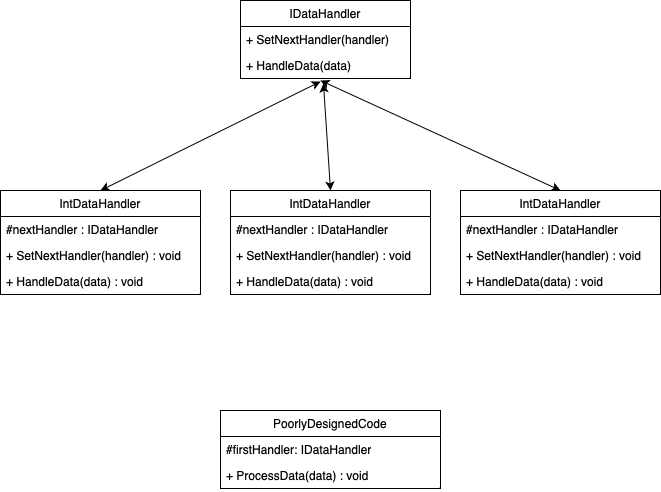

The diagram above was exported from draw.io. Its source (the exported page's mxGraphModel, read from the mxfile embedded in the PNG):
<mxGraphModel dx="838" dy="730" grid="1" gridSize="10" guides="1" tooltips="1" connect="1" arrows="1" fold="1" page="1" pageScale="1" pageWidth="827" pageHeight="1169" math="0" shadow="0">
  <root>
    <mxCell id="0" />
    <mxCell id="1" parent="0" />
    <mxCell id="iXsAiMVZxiKm8HVZUEXl-1" value="IDataHandler" style="swimlane;fontStyle=0;childLayout=stackLayout;horizontal=1;startSize=26;fillColor=none;horizontalStack=0;resizeParent=1;resizeParentMax=0;resizeLast=0;collapsible=1;marginBottom=0;whiteSpace=wrap;html=1;" vertex="1" parent="1">
      <mxGeometry x="290" y="120" width="170" height="78" as="geometry" />
    </mxCell>
    <mxCell id="iXsAiMVZxiKm8HVZUEXl-2" value="+ SetNextHandler(handler)" style="text;strokeColor=none;fillColor=none;align=left;verticalAlign=top;spacingLeft=4;spacingRight=4;overflow=hidden;rotatable=0;points=[[0,0.5],[1,0.5]];portConstraint=eastwest;whiteSpace=wrap;html=1;" vertex="1" parent="iXsAiMVZxiKm8HVZUEXl-1">
      <mxGeometry y="26" width="170" height="26" as="geometry" />
    </mxCell>
    <mxCell id="iXsAiMVZxiKm8HVZUEXl-3" value="+ HandleData(data)" style="text;strokeColor=none;fillColor=none;align=left;verticalAlign=top;spacingLeft=4;spacingRight=4;overflow=hidden;rotatable=0;points=[[0,0.5],[1,0.5]];portConstraint=eastwest;whiteSpace=wrap;html=1;" vertex="1" parent="iXsAiMVZxiKm8HVZUEXl-1">
      <mxGeometry y="52" width="170" height="26" as="geometry" />
    </mxCell>
    <mxCell id="iXsAiMVZxiKm8HVZUEXl-5" value="IntDataHandler" style="swimlane;fontStyle=0;childLayout=stackLayout;horizontal=1;startSize=26;fillColor=none;horizontalStack=0;resizeParent=1;resizeParentMax=0;resizeLast=0;collapsible=1;marginBottom=0;whiteSpace=wrap;html=1;" vertex="1" parent="1">
      <mxGeometry x="50" y="310" width="200" height="104" as="geometry" />
    </mxCell>
    <mxCell id="iXsAiMVZxiKm8HVZUEXl-6" value="#nextHandler : IDataHandler" style="text;strokeColor=none;fillColor=none;align=left;verticalAlign=top;spacingLeft=4;spacingRight=4;overflow=hidden;rotatable=0;points=[[0,0.5],[1,0.5]];portConstraint=eastwest;whiteSpace=wrap;html=1;" vertex="1" parent="iXsAiMVZxiKm8HVZUEXl-5">
      <mxGeometry y="26" width="200" height="26" as="geometry" />
    </mxCell>
    <mxCell id="iXsAiMVZxiKm8HVZUEXl-7" value="+ SetNextHandler(handler) : void" style="text;strokeColor=none;fillColor=none;align=left;verticalAlign=top;spacingLeft=4;spacingRight=4;overflow=hidden;rotatable=0;points=[[0,0.5],[1,0.5]];portConstraint=eastwest;whiteSpace=wrap;html=1;" vertex="1" parent="iXsAiMVZxiKm8HVZUEXl-5">
      <mxGeometry y="52" width="200" height="26" as="geometry" />
    </mxCell>
    <mxCell id="iXsAiMVZxiKm8HVZUEXl-8" value="+ HandleData(data) : void" style="text;strokeColor=none;fillColor=none;align=left;verticalAlign=top;spacingLeft=4;spacingRight=4;overflow=hidden;rotatable=0;points=[[0,0.5],[1,0.5]];portConstraint=eastwest;whiteSpace=wrap;html=1;" vertex="1" parent="iXsAiMVZxiKm8HVZUEXl-5">
      <mxGeometry y="78" width="200" height="26" as="geometry" />
    </mxCell>
    <mxCell id="iXsAiMVZxiKm8HVZUEXl-9" value="IntDataHandler" style="swimlane;fontStyle=0;childLayout=stackLayout;horizontal=1;startSize=26;fillColor=none;horizontalStack=0;resizeParent=1;resizeParentMax=0;resizeLast=0;collapsible=1;marginBottom=0;whiteSpace=wrap;html=1;" vertex="1" parent="1">
      <mxGeometry x="280" y="310" width="200" height="104" as="geometry" />
    </mxCell>
    <mxCell id="iXsAiMVZxiKm8HVZUEXl-10" value="#nextHandler : IDataHandler" style="text;strokeColor=none;fillColor=none;align=left;verticalAlign=top;spacingLeft=4;spacingRight=4;overflow=hidden;rotatable=0;points=[[0,0.5],[1,0.5]];portConstraint=eastwest;whiteSpace=wrap;html=1;" vertex="1" parent="iXsAiMVZxiKm8HVZUEXl-9">
      <mxGeometry y="26" width="200" height="26" as="geometry" />
    </mxCell>
    <mxCell id="iXsAiMVZxiKm8HVZUEXl-11" value="+ SetNextHandler(handler) : void" style="text;strokeColor=none;fillColor=none;align=left;verticalAlign=top;spacingLeft=4;spacingRight=4;overflow=hidden;rotatable=0;points=[[0,0.5],[1,0.5]];portConstraint=eastwest;whiteSpace=wrap;html=1;" vertex="1" parent="iXsAiMVZxiKm8HVZUEXl-9">
      <mxGeometry y="52" width="200" height="26" as="geometry" />
    </mxCell>
    <mxCell id="iXsAiMVZxiKm8HVZUEXl-12" value="+ HandleData(data) : void" style="text;strokeColor=none;fillColor=none;align=left;verticalAlign=top;spacingLeft=4;spacingRight=4;overflow=hidden;rotatable=0;points=[[0,0.5],[1,0.5]];portConstraint=eastwest;whiteSpace=wrap;html=1;" vertex="1" parent="iXsAiMVZxiKm8HVZUEXl-9">
      <mxGeometry y="78" width="200" height="26" as="geometry" />
    </mxCell>
    <mxCell id="iXsAiMVZxiKm8HVZUEXl-13" value="IntDataHandler" style="swimlane;fontStyle=0;childLayout=stackLayout;horizontal=1;startSize=26;fillColor=none;horizontalStack=0;resizeParent=1;resizeParentMax=0;resizeLast=0;collapsible=1;marginBottom=0;whiteSpace=wrap;html=1;" vertex="1" parent="1">
      <mxGeometry x="510" y="310" width="200" height="104" as="geometry" />
    </mxCell>
    <mxCell id="iXsAiMVZxiKm8HVZUEXl-14" value="#nextHandler : IDataHandler" style="text;strokeColor=none;fillColor=none;align=left;verticalAlign=top;spacingLeft=4;spacingRight=4;overflow=hidden;rotatable=0;points=[[0,0.5],[1,0.5]];portConstraint=eastwest;whiteSpace=wrap;html=1;" vertex="1" parent="iXsAiMVZxiKm8HVZUEXl-13">
      <mxGeometry y="26" width="200" height="26" as="geometry" />
    </mxCell>
    <mxCell id="iXsAiMVZxiKm8HVZUEXl-15" value="+ SetNextHandler(handler) : void" style="text;strokeColor=none;fillColor=none;align=left;verticalAlign=top;spacingLeft=4;spacingRight=4;overflow=hidden;rotatable=0;points=[[0,0.5],[1,0.5]];portConstraint=eastwest;whiteSpace=wrap;html=1;" vertex="1" parent="iXsAiMVZxiKm8HVZUEXl-13">
      <mxGeometry y="52" width="200" height="26" as="geometry" />
    </mxCell>
    <mxCell id="iXsAiMVZxiKm8HVZUEXl-16" value="+ HandleData(data) : void" style="text;strokeColor=none;fillColor=none;align=left;verticalAlign=top;spacingLeft=4;spacingRight=4;overflow=hidden;rotatable=0;points=[[0,0.5],[1,0.5]];portConstraint=eastwest;whiteSpace=wrap;html=1;" vertex="1" parent="iXsAiMVZxiKm8HVZUEXl-13">
      <mxGeometry y="78" width="200" height="26" as="geometry" />
    </mxCell>
    <mxCell id="iXsAiMVZxiKm8HVZUEXl-17" value="" style="endArrow=classic;startArrow=classic;html=1;rounded=0;exitX=0.5;exitY=0;exitDx=0;exitDy=0;entryX=0.471;entryY=1.115;entryDx=0;entryDy=0;entryPerimeter=0;" edge="1" parent="1" source="iXsAiMVZxiKm8HVZUEXl-5" target="iXsAiMVZxiKm8HVZUEXl-3">
      <mxGeometry width="50" height="50" relative="1" as="geometry">
        <mxPoint x="180" y="280" as="sourcePoint" />
        <mxPoint x="230" y="230" as="targetPoint" />
      </mxGeometry>
    </mxCell>
    <mxCell id="iXsAiMVZxiKm8HVZUEXl-18" value="" style="endArrow=classic;startArrow=classic;html=1;rounded=0;exitX=0.5;exitY=0;exitDx=0;exitDy=0;entryX=0.488;entryY=1.192;entryDx=0;entryDy=0;entryPerimeter=0;" edge="1" parent="1" source="iXsAiMVZxiKm8HVZUEXl-9" target="iXsAiMVZxiKm8HVZUEXl-3">
      <mxGeometry width="50" height="50" relative="1" as="geometry">
        <mxPoint x="370" y="300" as="sourcePoint" />
        <mxPoint x="420" y="250" as="targetPoint" />
      </mxGeometry>
    </mxCell>
    <mxCell id="iXsAiMVZxiKm8HVZUEXl-19" value="" style="endArrow=classic;startArrow=classic;html=1;rounded=0;exitX=0.5;exitY=0;exitDx=0;exitDy=0;" edge="1" parent="1" source="iXsAiMVZxiKm8HVZUEXl-13">
      <mxGeometry width="50" height="50" relative="1" as="geometry">
        <mxPoint x="550" y="290" as="sourcePoint" />
        <mxPoint x="370" y="200" as="targetPoint" />
      </mxGeometry>
    </mxCell>
    <mxCell id="iXsAiMVZxiKm8HVZUEXl-20" value="PoorlyDesignedCode" style="swimlane;fontStyle=0;childLayout=stackLayout;horizontal=1;startSize=26;fillColor=none;horizontalStack=0;resizeParent=1;resizeParentMax=0;resizeLast=0;collapsible=1;marginBottom=0;whiteSpace=wrap;html=1;" vertex="1" parent="1">
      <mxGeometry x="270" y="530" width="220" height="78" as="geometry" />
    </mxCell>
    <mxCell id="iXsAiMVZxiKm8HVZUEXl-21" value="#firstHandler: IDataHandler" style="text;strokeColor=none;fillColor=none;align=left;verticalAlign=top;spacingLeft=4;spacingRight=4;overflow=hidden;rotatable=0;points=[[0,0.5],[1,0.5]];portConstraint=eastwest;whiteSpace=wrap;html=1;" vertex="1" parent="iXsAiMVZxiKm8HVZUEXl-20">
      <mxGeometry y="26" width="220" height="26" as="geometry" />
    </mxCell>
    <mxCell id="iXsAiMVZxiKm8HVZUEXl-22" value="+ ProcessData(data) : void" style="text;strokeColor=none;fillColor=none;align=left;verticalAlign=top;spacingLeft=4;spacingRight=4;overflow=hidden;rotatable=0;points=[[0,0.5],[1,0.5]];portConstraint=eastwest;whiteSpace=wrap;html=1;" vertex="1" parent="iXsAiMVZxiKm8HVZUEXl-20">
      <mxGeometry y="52" width="220" height="26" as="geometry" />
    </mxCell>
  </root>
</mxGraphModel>